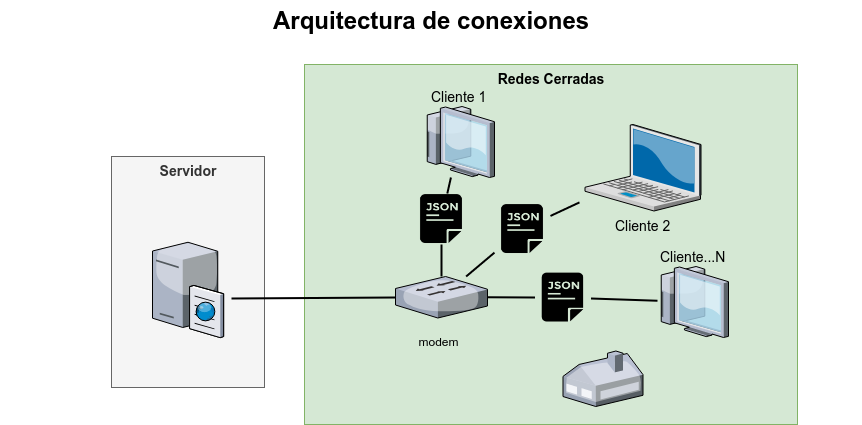

The diagram above was exported from draw.io. Its source (the exported page's mxGraphModel, read from the mxfile embedded in the PNG):
<mxGraphModel dx="1200" dy="631" grid="1" gridSize="10" guides="1" tooltips="1" connect="1" arrows="1" fold="1" page="1" pageScale="1.5" pageWidth="1169" pageHeight="826" background="none" math="0" shadow="0">
  <root>
    <mxCell id="0" />
    <mxCell id="1" parent="0" />
    <mxCell id="2" value="&lt;b&gt;Servidor&lt;/b&gt;" style="whiteSpace=wrap;html=1;fillColor=#f5f5f5;fontSize=14;strokeColor=#666666;verticalAlign=top;fontColor=#333333;" vertex="1" parent="1">
      <mxGeometry x="610" y="186" width="153" height="231" as="geometry" />
    </mxCell>
    <mxCell id="3" value="&lt;b&gt;Redes Cerradas&lt;/b&gt;" style="whiteSpace=wrap;html=1;fillColor=#d5e8d4;fontSize=14;strokeColor=#82b366;verticalAlign=top;" vertex="1" parent="1">
      <mxGeometry x="803" y="94" width="493" height="360" as="geometry" />
    </mxCell>
    <mxCell id="4" style="edgeStyle=none;rounded=0;html=1;startSize=10;endSize=10;jettySize=auto;orthogonalLoop=1;fontSize=14;endArrow=none;endFill=0;strokeWidth=2;" edge="1" target="9" parent="1">
      <mxGeometry relative="1" as="geometry">
        <mxPoint x="730.0000000000002" y="328" as="sourcePoint" />
      </mxGeometry>
    </mxCell>
    <mxCell id="5" value="" style="verticalLabelPosition=top;aspect=fixed;html=1;verticalAlign=bottom;strokeColor=none;shape=mxgraph.citrix.cache_server;fillColor=#66B2FF;gradientColor=#0066CC;fontSize=14;labelPosition=center;align=center;direction=east;" vertex="1" parent="1">
      <mxGeometry x="651" y="269.5" width="71" height="97.5" as="geometry" />
    </mxCell>
    <mxCell id="6" style="edgeStyle=none;rounded=0;html=1;startSize=10;endSize=10;jettySize=auto;orthogonalLoop=1;fontSize=14;endArrow=none;endFill=0;strokeWidth=2;" edge="1" source="16" target="11" parent="1">
      <mxGeometry relative="1" as="geometry" />
    </mxCell>
    <mxCell id="7" style="edgeStyle=none;rounded=0;html=1;startSize=10;endSize=10;jettySize=auto;orthogonalLoop=1;fontSize=14;endArrow=none;endFill=0;strokeWidth=2;" edge="1" source="18" parent="1">
      <mxGeometry relative="1" as="geometry">
        <mxPoint x="1078" y="231.89985590778087" as="targetPoint" />
      </mxGeometry>
    </mxCell>
    <mxCell id="8" style="edgeStyle=none;rounded=0;html=1;startSize=10;endSize=10;jettySize=auto;orthogonalLoop=1;fontSize=14;endArrow=none;endFill=0;strokeWidth=2;" edge="1" source="20" target="10" parent="1">
      <mxGeometry relative="1" as="geometry" />
    </mxCell>
    <mxCell id="9" value="" style="verticalLabelPosition=bottom;aspect=fixed;html=1;verticalAlign=top;strokeColor=none;shape=mxgraph.citrix.switch;fillColor=#66B2FF;gradientColor=#0066CC;fontSize=14;" vertex="1" parent="1">
      <mxGeometry x="894" y="306" width="92" height="41.5" as="geometry" />
    </mxCell>
    <mxCell id="10" value="Cliente...N" style="verticalLabelPosition=top;aspect=fixed;html=1;verticalAlign=bottom;strokeColor=none;shape=mxgraph.citrix.thin_client;fillColor=#66B2FF;gradientColor=#0066CC;fontSize=14;labelPosition=center;align=center;" vertex="1" parent="1">
      <mxGeometry x="1156" y="296" width="71" height="71" as="geometry" />
    </mxCell>
    <mxCell id="11" value="Cliente 1" style="verticalLabelPosition=top;aspect=fixed;html=1;verticalAlign=bottom;strokeColor=none;shape=mxgraph.citrix.thin_client;fillColor=#66B2FF;gradientColor=#0066CC;fontSize=14;labelPosition=center;align=center;" vertex="1" parent="1">
      <mxGeometry x="922" y="136" width="71" height="71" as="geometry" />
    </mxCell>
    <mxCell id="12" value="Arquitectura de conexiones" style="text;strokeColor=none;fillColor=none;html=1;fontSize=24;fontStyle=1;verticalAlign=middle;align=center;" vertex="1" parent="1">
      <mxGeometry x="499" y="30" width="861" height="40" as="geometry" />
    </mxCell>
    <mxCell id="13" value="Cliente 2" style="verticalLabelPosition=bottom;aspect=fixed;html=1;verticalAlign=top;strokeColor=none;shape=mxgraph.citrix.laptop_2;fillColor=#66B2FF;gradientColor=#0066CC;fontSize=14;" vertex="1" parent="1">
      <mxGeometry x="1083.5" y="154" width="116" height="86.5" as="geometry" />
    </mxCell>
    <mxCell id="14" value="" style="verticalLabelPosition=bottom;aspect=fixed;html=1;verticalAlign=top;strokeColor=none;shape=mxgraph.citrix.home_office;fillColor=#66B2FF;gradientColor=#0066CC;fontSize=14;" vertex="1" parent="1">
      <mxGeometry x="1061.5" y="380.5" width="80" height="55.5" as="geometry" />
    </mxCell>
    <mxCell id="15" value="modem" style="text;html=1;strokeColor=none;fillColor=none;align=center;verticalAlign=middle;whiteSpace=wrap;rounded=0;" vertex="1" parent="1">
      <mxGeometry x="917.5" y="360.5" width="40" height="20" as="geometry" />
    </mxCell>
    <mxCell id="16" value="" style="shape=image;verticalLabelPosition=bottom;verticalAlign=top;imageAspect=0;image=https://static.thenounproject.com/png/446959-200.png" vertex="1" parent="1">
      <mxGeometry x="912" y="223" width="56" height="51" as="geometry" />
    </mxCell>
    <mxCell id="17" style="edgeStyle=none;rounded=0;html=1;startSize=10;endSize=10;jettySize=auto;orthogonalLoop=1;fontSize=14;endArrow=none;endFill=0;strokeWidth=2;" edge="1" source="9" target="16" parent="1">
      <mxGeometry relative="1" as="geometry">
        <mxPoint x="942.3389694041869" y="306" as="sourcePoint" />
        <mxPoint x="953.4983896940419" y="207" as="targetPoint" />
      </mxGeometry>
    </mxCell>
    <mxCell id="18" value="" style="shape=image;verticalLabelPosition=bottom;verticalAlign=top;imageAspect=0;image=https://static.thenounproject.com/png/446959-200.png" vertex="1" parent="1">
      <mxGeometry x="993" y="233" width="56" height="51" as="geometry" />
    </mxCell>
    <mxCell id="19" style="edgeStyle=none;rounded=0;html=1;startSize=10;endSize=10;jettySize=auto;orthogonalLoop=1;fontSize=14;endArrow=none;endFill=0;strokeWidth=2;" edge="1" source="9" target="18" parent="1">
      <mxGeometry relative="1" as="geometry">
        <mxPoint x="1078" y="231.899855907781" as="targetPoint" />
        <mxPoint x="970.1897274633125" y="306" as="sourcePoint" />
      </mxGeometry>
    </mxCell>
    <mxCell id="20" value="" style="shape=image;verticalLabelPosition=bottom;verticalAlign=top;imageAspect=0;image=https://static.thenounproject.com/png/446959-200.png" vertex="1" parent="1">
      <mxGeometry x="1033.5" y="301.5" width="56" height="51" as="geometry" />
    </mxCell>
    <mxCell id="21" style="edgeStyle=none;rounded=0;html=1;startSize=10;endSize=10;jettySize=auto;orthogonalLoop=1;fontSize=14;endArrow=none;endFill=0;strokeWidth=2;" edge="1" source="9" target="20" parent="1">
      <mxGeometry relative="1" as="geometry">
        <mxPoint x="986" y="327.618787276342" as="sourcePoint" />
        <mxPoint x="1156" y="330.82952286282307" as="targetPoint" />
      </mxGeometry>
    </mxCell>
  </root>
</mxGraphModel>